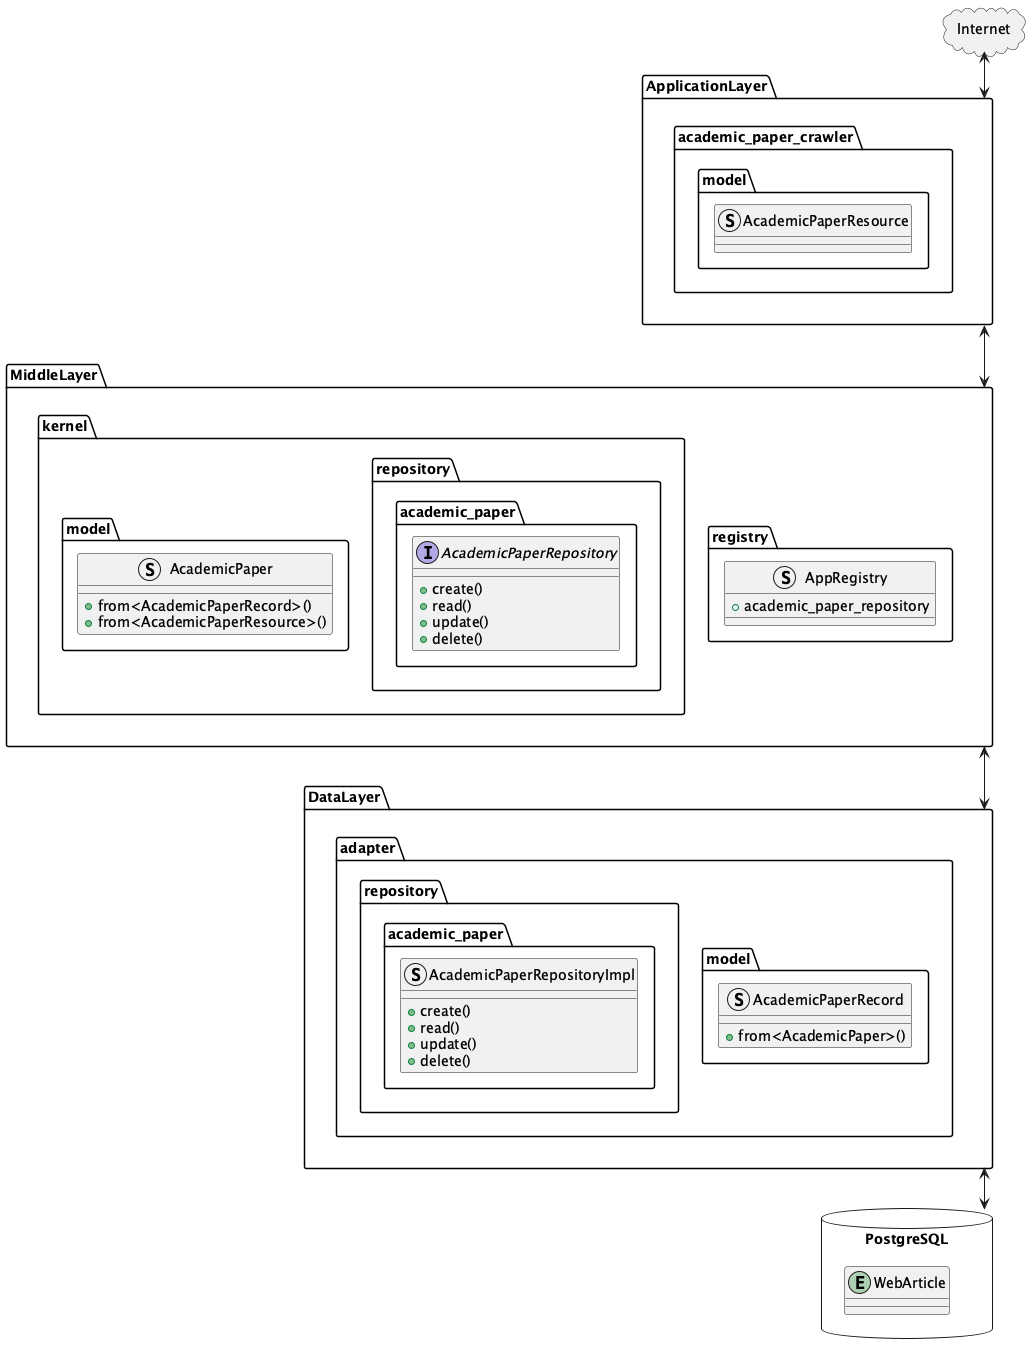

The diagram above was rendered by PlantUML. Its source (embedded in the PNG):
@startuml class_diagram_academic_paper_crawler

package Internet <<Cloud>> {
}

package ApplicationLayer as AL {
    package academic_paper_crawler {
        package model {
            struct AcademicPaperResource {
            }
        }
    }
}

package MiddleLayer as ML {

    package kernel {
        package model {
            struct AcademicPaper {
                +from<AcademicPaperRecord>()
                +from<AcademicPaperResource>()
            }
        }
        package repository {
            package academic_paper {
                interface AcademicPaperRepository {
                    +create()
                    +read()
                    +update()
                    +delete()
                }
            }
        }
    }
    package registry {
        struct AppRegistry {
            +academic_paper_repository
        }
    }
}

package DataLayer as DL {
    package adapter {
       package repository {
            package academic_paper {
                struct AcademicPaperRepositoryImpl {
                    +create()
                    +read()
                    +update()
                    +delete()
                }
            }
        }
        package model {
            struct AcademicPaperRecord {
                +from<AcademicPaper>()
            }
        }
    }
}

database PostgreSQL {
    entity WebArticle
}

'Data Flow
Internet <--> AL
AL <--> ML
ML <--> DL
DL <--> PostgreSQL


@enduml